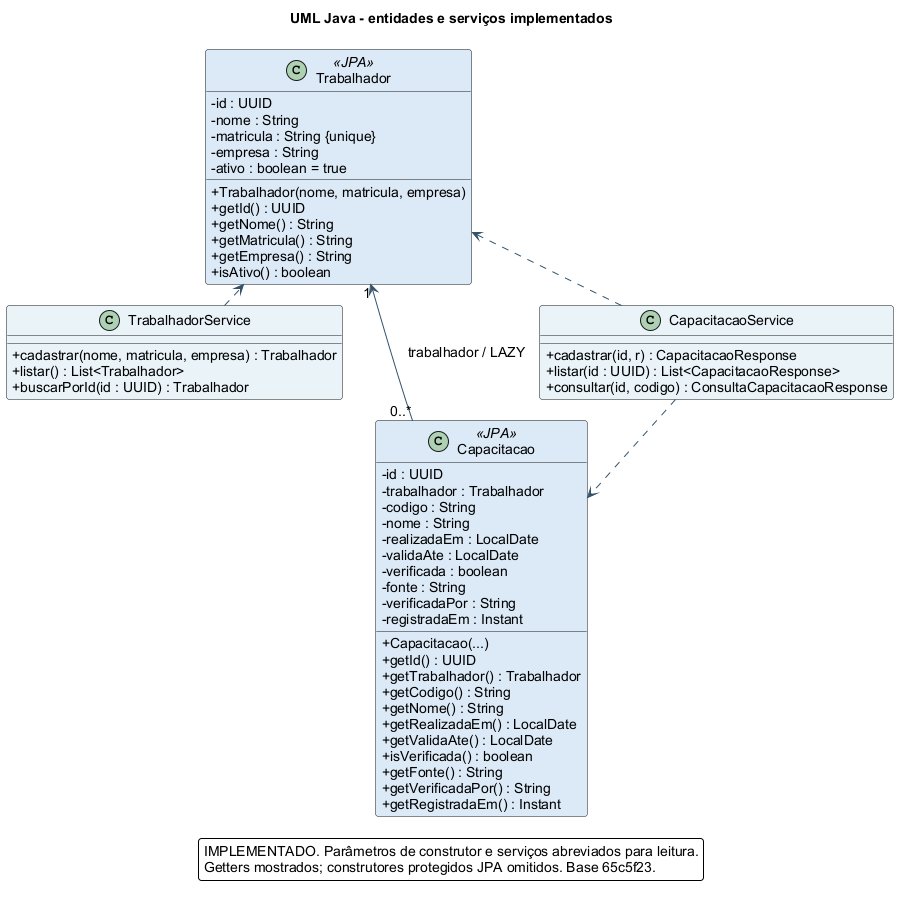

The diagram above was rendered by PlantUML. Its source (embedded in the PNG):
@startuml
!pragma layout smetana
skinparam backgroundColor #FFFFFF
skinparam defaultFontName Arial
skinparam defaultFontSize 14
skinparam shadowing false
skinparam roundCorner 6
skinparam ArrowColor #34536B
skinparam classAttributeIconSize 0
skinparam packageStyle rectangle
skinparam ranksep 20
skinparam nodesep 25
title UML Java - entidades e serviços implementados
class Trabalhador <<JPA>> #DCEAF7 {
 - id : UUID
 - nome : String
 - matricula : String {unique}
 - empresa : String
 - ativo : boolean = true
 + Trabalhador(nome, matricula, empresa)
 + getId() : UUID
 + getNome() : String
 + getMatricula() : String
 + getEmpresa() : String
 + isAtivo() : boolean
}
class Capacitacao <<JPA>> #DCEAF7 {
 - id : UUID
 - trabalhador : Trabalhador
 - codigo : String
 - nome : String
 - realizadaEm : LocalDate
 - validaAte : LocalDate
 - verificada : boolean
 - fonte : String
 - verificadaPor : String
 - registradaEm : Instant
 + Capacitacao(...)
 + getId() : UUID
 + getTrabalhador() : Trabalhador
 + getCodigo() : String
 + getNome() : String
 + getRealizadaEm() : LocalDate
 + getValidaAte() : LocalDate
 + isVerificada() : boolean
 + getFonte() : String
 + getVerificadaPor() : String
 + getRegistradaEm() : Instant
}
class TrabalhadorService #EAF3F8 {
 + cadastrar(nome, matricula, empresa) : Trabalhador
 + listar() : List<Trabalhador>
 + buscarPorId(id : UUID) : Trabalhador
}
class CapacitacaoService #EAF3F8 {
 + cadastrar(id, r) : CapacitacaoResponse
 + listar(id : UUID) : List<CapacitacaoResponse>
 + consultar(id, codigo) : ConsultaCapacitacaoResponse
}
Capacitacao "0..*" --> "1" Trabalhador : trabalhador / LAZY
TrabalhadorService ..> Trabalhador
Trabalhador -[hidden]down-> TrabalhadorService
TrabalhadorService -[hidden]right-> CapacitacaoService
CapacitacaoService ..> Capacitacao
CapacitacaoService ..> Trabalhador
legend bottom
IMPLEMENTADO. Parâmetros de construtor e serviços abreviados para leitura.
Getters mostrados; construtores protegidos JPA omitidos. Base 65c5f23.
endlegend
@enduml